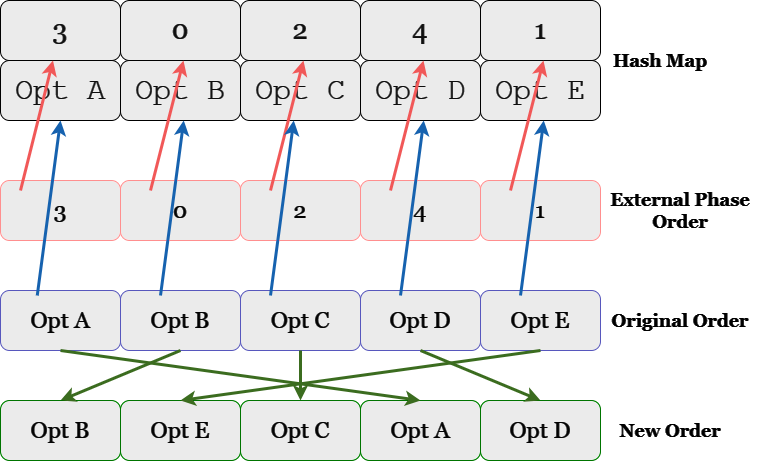

The diagram above was exported from draw.io. Its source (the exported page's mxGraphModel, read from the mxfile embedded in the PNG):
<mxGraphModel dx="1009" dy="550" grid="1" gridSize="10" guides="1" tooltips="1" connect="1" arrows="1" fold="1" page="1" pageScale="1" pageWidth="850" pageHeight="1100" background="#000000" math="0" shadow="0">
  <root>
    <mxCell id="0" />
    <mxCell id="1" parent="0" />
    <mxCell id="tRqA5FIJqz56UV0_KaKd-1" value="&lt;font color=&quot;#f2f2f2&quot; style=&quot;font-size: 30px;&quot; face=&quot;Courier New&quot;&gt;Opt A&lt;/font&gt;" style="rounded=1;whiteSpace=wrap;html=1;fillColor=#141414;strokeColor=#FFFFFF;strokeWidth=1;labelBackgroundColor=none;" vertex="1" parent="1">
      <mxGeometry x="60" y="140" width="120" height="60" as="geometry" />
    </mxCell>
    <mxCell id="tRqA5FIJqz56UV0_KaKd-2" value="&lt;font color=&quot;#f2f2f2&quot; style=&quot;font-size: 30px;&quot; face=&quot;Courier New&quot;&gt;Opt B&lt;/font&gt;" style="rounded=1;whiteSpace=wrap;html=1;fillColor=#141414;strokeColor=#FFFFFF;strokeWidth=1;labelBackgroundColor=none;" vertex="1" parent="1">
      <mxGeometry x="180" y="140" width="120" height="60" as="geometry" />
    </mxCell>
    <mxCell id="tRqA5FIJqz56UV0_KaKd-3" value="&lt;font color=&quot;#f2f2f2&quot; style=&quot;font-size: 30px;&quot; face=&quot;Courier New&quot;&gt;Opt C&lt;/font&gt;" style="rounded=1;whiteSpace=wrap;html=1;fillColor=#141414;strokeColor=#FFFFFF;strokeWidth=1;labelBackgroundColor=none;" vertex="1" parent="1">
      <mxGeometry x="300" y="140" width="120" height="60" as="geometry" />
    </mxCell>
    <mxCell id="tRqA5FIJqz56UV0_KaKd-4" value="&lt;font color=&quot;#f2f2f2&quot; style=&quot;font-size: 30px;&quot; face=&quot;Courier New&quot;&gt;Opt D&lt;/font&gt;" style="rounded=1;whiteSpace=wrap;html=1;fillColor=#141414;strokeColor=#FFFFFF;strokeWidth=1;labelBackgroundColor=none;" vertex="1" parent="1">
      <mxGeometry x="420" y="140" width="120" height="60" as="geometry" />
    </mxCell>
    <mxCell id="tRqA5FIJqz56UV0_KaKd-5" value="&lt;font color=&quot;#f2f2f2&quot; style=&quot;font-size: 30px;&quot; face=&quot;Courier New&quot;&gt;Opt E&lt;/font&gt;" style="rounded=1;whiteSpace=wrap;html=1;fillColor=#141414;strokeColor=#FFFFFF;strokeWidth=1;labelBackgroundColor=none;" vertex="1" parent="1">
      <mxGeometry x="540" y="140" width="120" height="60" as="geometry" />
    </mxCell>
    <mxCell id="tRqA5FIJqz56UV0_KaKd-6" value="&lt;font style=&quot;font-size: 27px;&quot;&gt;3&lt;/font&gt;" style="rounded=1;whiteSpace=wrap;html=1;fillColor=#141414;strokeColor=#FFFFFF;strokeWidth=1;fontFamily=Georgia;fontSize=27;fontColor=#F0F0F0;labelBackgroundColor=none;" vertex="1" parent="1">
      <mxGeometry x="60" y="80" width="120" height="60" as="geometry" />
    </mxCell>
    <mxCell id="tRqA5FIJqz56UV0_KaKd-7" value="0" style="rounded=1;whiteSpace=wrap;html=1;fillColor=#141414;strokeColor=#FFFFFF;strokeWidth=1;fontFamily=Georgia;fontSize=27;fontColor=#F0F0F0;labelBackgroundColor=none;" vertex="1" parent="1">
      <mxGeometry x="180" y="80" width="120" height="60" as="geometry" />
    </mxCell>
    <mxCell id="tRqA5FIJqz56UV0_KaKd-8" value="2" style="rounded=1;whiteSpace=wrap;html=1;fillColor=#141414;strokeColor=#FFFFFF;strokeWidth=1;fontFamily=Georgia;fontSize=27;fontColor=#F0F0F0;labelBackgroundColor=none;" vertex="1" parent="1">
      <mxGeometry x="300" y="80" width="120" height="60" as="geometry" />
    </mxCell>
    <mxCell id="tRqA5FIJqz56UV0_KaKd-9" value="4" style="rounded=1;whiteSpace=wrap;html=1;fillColor=#141414;strokeColor=#FFFFFF;strokeWidth=1;fontFamily=Georgia;fontSize=27;fontColor=#F0F0F0;labelBackgroundColor=none;" vertex="1" parent="1">
      <mxGeometry x="420" y="80" width="120" height="60" as="geometry" />
    </mxCell>
    <mxCell id="tRqA5FIJqz56UV0_KaKd-10" value="1" style="rounded=1;whiteSpace=wrap;html=1;fillColor=#141414;strokeColor=#FFFFFF;strokeWidth=1;fontFamily=Georgia;fontSize=27;fontColor=#F0F0F0;labelBackgroundColor=none;" vertex="1" parent="1">
      <mxGeometry x="540" y="80" width="120" height="60" as="geometry" />
    </mxCell>
    <mxCell id="tRqA5FIJqz56UV0_KaKd-12" value="&lt;font style=&quot;font-size: 23px;&quot; face=&quot;Georgia&quot; color=&quot;#fcfcfc&quot;&gt;3&lt;/font&gt;" style="rounded=1;whiteSpace=wrap;html=1;fillColor=#141414;strokeColor=#FF0505;strokeWidth=1;labelBackgroundColor=none;" vertex="1" parent="1">
      <mxGeometry x="60" y="260" width="120" height="60" as="geometry" />
    </mxCell>
    <mxCell id="tRqA5FIJqz56UV0_KaKd-17" value="&lt;font style=&quot;font-size: 23px;&quot; face=&quot;Georgia&quot; color=&quot;#fcfcfc&quot;&gt;0&lt;/font&gt;" style="rounded=1;whiteSpace=wrap;html=1;fillColor=#141414;strokeColor=#FF0505;strokeWidth=1;labelBackgroundColor=none;" vertex="1" parent="1">
      <mxGeometry x="180" y="260" width="120" height="60" as="geometry" />
    </mxCell>
    <mxCell id="tRqA5FIJqz56UV0_KaKd-18" value="&lt;font style=&quot;font-size: 23px;&quot; face=&quot;Georgia&quot; color=&quot;#fcfcfc&quot;&gt;2&lt;/font&gt;" style="rounded=1;whiteSpace=wrap;html=1;fillColor=#141414;strokeColor=#FF0505;strokeWidth=1;labelBackgroundColor=none;" vertex="1" parent="1">
      <mxGeometry x="300" y="260" width="120" height="60" as="geometry" />
    </mxCell>
    <mxCell id="tRqA5FIJqz56UV0_KaKd-19" value="&lt;font style=&quot;font-size: 23px;&quot; face=&quot;Georgia&quot; color=&quot;#fcfcfc&quot;&gt;4&lt;/font&gt;" style="rounded=1;whiteSpace=wrap;html=1;fillColor=#141414;strokeColor=#FF0505;strokeWidth=1;labelBackgroundColor=none;" vertex="1" parent="1">
      <mxGeometry x="420" y="260" width="120" height="60" as="geometry" />
    </mxCell>
    <mxCell id="tRqA5FIJqz56UV0_KaKd-20" value="&lt;font style=&quot;font-size: 23px;&quot; face=&quot;Georgia&quot; color=&quot;#fcfcfc&quot;&gt;1&lt;/font&gt;" style="rounded=1;whiteSpace=wrap;html=1;fillColor=#141414;strokeColor=#FF0505;strokeWidth=1;labelBackgroundColor=none;" vertex="1" parent="1">
      <mxGeometry x="540" y="260" width="120" height="60" as="geometry" />
    </mxCell>
    <mxCell id="tRqA5FIJqz56UV0_KaKd-21" value="&lt;font style=&quot;font-size: 23px;&quot; face=&quot;Georgia&quot; color=&quot;#fcfcfc&quot;&gt;Opt A&lt;/font&gt;" style="rounded=1;whiteSpace=wrap;html=1;fillColor=#141414;strokeColor=#9999FF;strokeWidth=1;labelBackgroundColor=none;" vertex="1" parent="1">
      <mxGeometry x="60" y="370" width="120" height="60" as="geometry" />
    </mxCell>
    <mxCell id="tRqA5FIJqz56UV0_KaKd-22" value="&lt;font style=&quot;font-size: 23px;&quot; face=&quot;Georgia&quot; color=&quot;#fcfcfc&quot;&gt;Opt B&lt;/font&gt;" style="rounded=1;whiteSpace=wrap;html=1;fillColor=#141414;strokeColor=#9999FF;strokeWidth=1;labelBackgroundColor=none;" vertex="1" parent="1">
      <mxGeometry x="180" y="370" width="120" height="60" as="geometry" />
    </mxCell>
    <mxCell id="tRqA5FIJqz56UV0_KaKd-23" value="&lt;font style=&quot;font-size: 23px;&quot; face=&quot;Georgia&quot; color=&quot;#fcfcfc&quot;&gt;Opt C&lt;/font&gt;" style="rounded=1;whiteSpace=wrap;html=1;fillColor=#141414;strokeColor=#9999FF;strokeWidth=1;labelBackgroundColor=none;" vertex="1" parent="1">
      <mxGeometry x="300" y="370" width="120" height="60" as="geometry" />
    </mxCell>
    <mxCell id="tRqA5FIJqz56UV0_KaKd-24" value="&lt;font style=&quot;font-size: 23px;&quot; face=&quot;Georgia&quot; color=&quot;#fcfcfc&quot;&gt;Opt D&lt;/font&gt;" style="rounded=1;whiteSpace=wrap;html=1;fillColor=#141414;strokeColor=#9999FF;strokeWidth=1;labelBackgroundColor=none;" vertex="1" parent="1">
      <mxGeometry x="420" y="370" width="120" height="60" as="geometry" />
    </mxCell>
    <mxCell id="tRqA5FIJqz56UV0_KaKd-25" value="&lt;font style=&quot;font-size: 23px;&quot; face=&quot;Georgia&quot; color=&quot;#fcfcfc&quot;&gt;Opt E&lt;/font&gt;" style="rounded=1;whiteSpace=wrap;html=1;fillColor=#141414;strokeColor=#9999FF;strokeWidth=1;labelBackgroundColor=none;" vertex="1" parent="1">
      <mxGeometry x="540" y="370" width="120" height="60" as="geometry" />
    </mxCell>
    <mxCell id="tRqA5FIJqz56UV0_KaKd-26" value="&lt;font style=&quot;font-size: 23px;&quot; face=&quot;Georgia&quot; color=&quot;#fcfcfc&quot;&gt;Opt B&lt;/font&gt;" style="rounded=1;whiteSpace=wrap;html=1;fillColor=#141414;strokeColor=#33FF33;strokeWidth=1;labelBackgroundColor=none;" vertex="1" parent="1">
      <mxGeometry x="60" y="480" width="120" height="60" as="geometry" />
    </mxCell>
    <mxCell id="tRqA5FIJqz56UV0_KaKd-27" value="&lt;font style=&quot;font-size: 23px;&quot; face=&quot;Georgia&quot; color=&quot;#fcfcfc&quot;&gt;Opt E&lt;/font&gt;" style="rounded=1;whiteSpace=wrap;html=1;fillColor=#141414;strokeColor=#33FF33;strokeWidth=1;labelBackgroundColor=none;" vertex="1" parent="1">
      <mxGeometry x="180" y="480" width="120" height="60" as="geometry" />
    </mxCell>
    <mxCell id="tRqA5FIJqz56UV0_KaKd-28" value="&lt;font style=&quot;font-size: 23px;&quot; face=&quot;Georgia&quot; color=&quot;#fcfcfc&quot;&gt;Opt C&lt;/font&gt;" style="rounded=1;whiteSpace=wrap;html=1;fillColor=#141414;strokeColor=#33FF33;strokeWidth=1;labelBackgroundColor=none;" vertex="1" parent="1">
      <mxGeometry x="300" y="480" width="120" height="60" as="geometry" />
    </mxCell>
    <mxCell id="tRqA5FIJqz56UV0_KaKd-29" value="&lt;font style=&quot;font-size: 23px;&quot; face=&quot;Georgia&quot; color=&quot;#fcfcfc&quot;&gt;Opt A&lt;/font&gt;" style="rounded=1;whiteSpace=wrap;html=1;fillColor=#141414;strokeColor=#33FF33;strokeWidth=1;labelBackgroundColor=none;" vertex="1" parent="1">
      <mxGeometry x="420" y="480" width="120" height="60" as="geometry" />
    </mxCell>
    <mxCell id="tRqA5FIJqz56UV0_KaKd-30" value="&lt;font style=&quot;font-size: 23px;&quot; face=&quot;Georgia&quot; color=&quot;#fcfcfc&quot;&gt;Opt D&lt;/font&gt;" style="rounded=1;whiteSpace=wrap;html=1;fillColor=#141414;strokeColor=#33FF33;strokeWidth=1;labelBackgroundColor=none;" vertex="1" parent="1">
      <mxGeometry x="540" y="480" width="120" height="60" as="geometry" />
    </mxCell>
    <mxCell id="tRqA5FIJqz56UV0_KaKd-31" value="" style="endArrow=classic;html=1;rounded=0;strokeColor=#FF6666;strokeWidth=3;" edge="1" parent="1" target="tRqA5FIJqz56UV0_KaKd-6">
      <mxGeometry width="50" height="50" relative="1" as="geometry">
        <mxPoint x="80" y="270" as="sourcePoint" />
        <mxPoint x="130" y="220" as="targetPoint" />
      </mxGeometry>
    </mxCell>
    <mxCell id="tRqA5FIJqz56UV0_KaKd-33" value="" style="endArrow=classic;html=1;rounded=0;strokeColor=#FF6666;strokeWidth=3;" edge="1" parent="1">
      <mxGeometry width="50" height="50" relative="1" as="geometry">
        <mxPoint x="210" y="270" as="sourcePoint" />
        <mxPoint x="243" y="140" as="targetPoint" />
      </mxGeometry>
    </mxCell>
    <mxCell id="tRqA5FIJqz56UV0_KaKd-34" value="" style="endArrow=classic;html=1;rounded=0;strokeColor=#FF6666;strokeWidth=3;" edge="1" parent="1">
      <mxGeometry width="50" height="50" relative="1" as="geometry">
        <mxPoint x="330" y="270" as="sourcePoint" />
        <mxPoint x="363" y="140" as="targetPoint" />
      </mxGeometry>
    </mxCell>
    <mxCell id="tRqA5FIJqz56UV0_KaKd-35" value="" style="endArrow=classic;html=1;rounded=0;strokeColor=#FF6666;strokeWidth=3;" edge="1" parent="1">
      <mxGeometry width="50" height="50" relative="1" as="geometry">
        <mxPoint x="450" y="270" as="sourcePoint" />
        <mxPoint x="483" y="140" as="targetPoint" />
      </mxGeometry>
    </mxCell>
    <mxCell id="tRqA5FIJqz56UV0_KaKd-36" value="" style="endArrow=classic;html=1;rounded=0;strokeColor=#FF6666;strokeWidth=3;" edge="1" parent="1">
      <mxGeometry width="50" height="50" relative="1" as="geometry">
        <mxPoint x="570" y="270" as="sourcePoint" />
        <mxPoint x="603" y="140" as="targetPoint" />
      </mxGeometry>
    </mxCell>
    <mxCell id="tRqA5FIJqz56UV0_KaKd-37" value="" style="endArrow=classic;html=1;rounded=0;strokeColor=#66B2FF;strokeWidth=3;entryX=0.5;entryY=1;entryDx=0;entryDy=0;" edge="1" parent="1" target="tRqA5FIJqz56UV0_KaKd-1">
      <mxGeometry width="50" height="50" relative="1" as="geometry">
        <mxPoint x="96.75" y="375" as="sourcePoint" />
        <mxPoint x="143.25" y="205" as="targetPoint" />
      </mxGeometry>
    </mxCell>
    <mxCell id="tRqA5FIJqz56UV0_KaKd-38" value="" style="endArrow=classic;html=1;rounded=0;strokeColor=#66B2FF;strokeWidth=3;entryX=0.5;entryY=1;entryDx=0;entryDy=0;" edge="1" parent="1">
      <mxGeometry width="50" height="50" relative="1" as="geometry">
        <mxPoint x="220" y="375" as="sourcePoint" />
        <mxPoint x="243.25" y="200" as="targetPoint" />
      </mxGeometry>
    </mxCell>
    <mxCell id="tRqA5FIJqz56UV0_KaKd-39" value="" style="endArrow=classic;html=1;rounded=0;strokeColor=#66B2FF;strokeWidth=3;entryX=0.5;entryY=1;entryDx=0;entryDy=0;" edge="1" parent="1">
      <mxGeometry width="50" height="50" relative="1" as="geometry">
        <mxPoint x="330" y="375" as="sourcePoint" />
        <mxPoint x="353.25" y="200" as="targetPoint" />
      </mxGeometry>
    </mxCell>
    <mxCell id="tRqA5FIJqz56UV0_KaKd-40" value="" style="endArrow=classic;html=1;rounded=0;strokeColor=#66B2FF;strokeWidth=3;entryX=0.5;entryY=1;entryDx=0;entryDy=0;" edge="1" parent="1">
      <mxGeometry width="50" height="50" relative="1" as="geometry">
        <mxPoint x="460" y="375" as="sourcePoint" />
        <mxPoint x="483.25" y="200" as="targetPoint" />
      </mxGeometry>
    </mxCell>
    <mxCell id="tRqA5FIJqz56UV0_KaKd-41" value="" style="endArrow=classic;html=1;rounded=0;strokeColor=#66B2FF;strokeWidth=3;entryX=0.5;entryY=1;entryDx=0;entryDy=0;" edge="1" parent="1">
      <mxGeometry width="50" height="50" relative="1" as="geometry">
        <mxPoint x="580" y="375" as="sourcePoint" />
        <mxPoint x="603.25" y="200" as="targetPoint" />
      </mxGeometry>
    </mxCell>
    <mxCell id="tRqA5FIJqz56UV0_KaKd-49" value="" style="endArrow=classic;html=1;rounded=0;strokeColor=#82b366;strokeWidth=3;fillColor=#d5e8d4;exitX=0.5;exitY=1;exitDx=0;exitDy=0;entryX=0.5;entryY=0;entryDx=0;entryDy=0;" edge="1" parent="1" source="tRqA5FIJqz56UV0_KaKd-21" target="tRqA5FIJqz56UV0_KaKd-29">
      <mxGeometry width="50" height="50" relative="1" as="geometry">
        <mxPoint x="710" y="435" as="sourcePoint" />
        <mxPoint x="770" y="590" as="targetPoint" />
      </mxGeometry>
    </mxCell>
    <mxCell id="tRqA5FIJqz56UV0_KaKd-50" value="" style="endArrow=classic;html=1;rounded=0;strokeColor=#82b366;strokeWidth=3;fillColor=#d5e8d4;exitX=0.5;exitY=1;exitDx=0;exitDy=0;entryX=0.5;entryY=0;entryDx=0;entryDy=0;" edge="1" parent="1" source="tRqA5FIJqz56UV0_KaKd-22" target="tRqA5FIJqz56UV0_KaKd-26">
      <mxGeometry width="50" height="50" relative="1" as="geometry">
        <mxPoint x="380" y="340" as="sourcePoint" />
        <mxPoint x="740" y="390" as="targetPoint" />
      </mxGeometry>
    </mxCell>
    <mxCell id="tRqA5FIJqz56UV0_KaKd-51" value="" style="endArrow=classic;html=1;rounded=0;strokeColor=#82b366;strokeWidth=3;fillColor=#d5e8d4;exitX=0.5;exitY=1;exitDx=0;exitDy=0;" edge="1" parent="1" source="tRqA5FIJqz56UV0_KaKd-23" target="tRqA5FIJqz56UV0_KaKd-28">
      <mxGeometry width="50" height="50" relative="1" as="geometry">
        <mxPoint x="370" y="350" as="sourcePoint" />
        <mxPoint x="730" y="400" as="targetPoint" />
      </mxGeometry>
    </mxCell>
    <mxCell id="tRqA5FIJqz56UV0_KaKd-52" value="" style="endArrow=classic;html=1;rounded=0;strokeColor=#82b366;strokeWidth=3;fillColor=#d5e8d4;exitX=0.5;exitY=1;exitDx=0;exitDy=0;entryX=0.5;entryY=0;entryDx=0;entryDy=0;" edge="1" parent="1" source="tRqA5FIJqz56UV0_KaKd-24" target="tRqA5FIJqz56UV0_KaKd-30">
      <mxGeometry width="50" height="50" relative="1" as="geometry">
        <mxPoint x="400" y="450" as="sourcePoint" />
        <mxPoint x="760" y="500" as="targetPoint" />
      </mxGeometry>
    </mxCell>
    <mxCell id="tRqA5FIJqz56UV0_KaKd-53" value="" style="endArrow=classic;html=1;rounded=0;strokeColor=#82b366;strokeWidth=3;fillColor=#d5e8d4;exitX=0.5;exitY=1;exitDx=0;exitDy=0;entryX=0.5;entryY=0;entryDx=0;entryDy=0;" edge="1" parent="1" source="tRqA5FIJqz56UV0_KaKd-25" target="tRqA5FIJqz56UV0_KaKd-27">
      <mxGeometry width="50" height="50" relative="1" as="geometry">
        <mxPoint x="160" y="470" as="sourcePoint" />
        <mxPoint x="520" y="520" as="targetPoint" />
      </mxGeometry>
    </mxCell>
    <mxCell id="tRqA5FIJqz56UV0_KaKd-54" value="&lt;h2&gt;&lt;font color=&quot;#ffffff&quot;&gt;Hash Map&lt;/font&gt;&lt;/h2&gt;" style="text;strokeColor=none;align=center;fillColor=none;html=1;verticalAlign=middle;whiteSpace=wrap;rounded=0;fontFamily=Georgia;" vertex="1" parent="1">
      <mxGeometry x="640" y="100" width="160" height="80" as="geometry" />
    </mxCell>
    <mxCell id="tRqA5FIJqz56UV0_KaKd-56" value="&lt;h2&gt;&lt;font color=&quot;#ffffff&quot;&gt;External Phase Order&lt;/font&gt;&lt;/h2&gt;" style="text;strokeColor=none;align=center;fillColor=none;html=1;verticalAlign=middle;whiteSpace=wrap;rounded=0;fontFamily=Georgia;" vertex="1" parent="1">
      <mxGeometry x="660" y="250" width="160" height="80" as="geometry" />
    </mxCell>
    <mxCell id="tRqA5FIJqz56UV0_KaKd-57" value="&lt;h2&gt;&lt;font color=&quot;#ffffff&quot;&gt;Original Order&lt;/font&gt;&lt;/h2&gt;" style="text;strokeColor=none;align=center;fillColor=none;html=1;verticalAlign=middle;whiteSpace=wrap;rounded=0;fontFamily=Georgia;" vertex="1" parent="1">
      <mxGeometry x="660" y="360" width="160" height="80" as="geometry" />
    </mxCell>
    <mxCell id="tRqA5FIJqz56UV0_KaKd-58" value="&lt;h2&gt;&lt;font color=&quot;#ffffff&quot;&gt;New Order&lt;/font&gt;&lt;/h2&gt;" style="text;strokeColor=none;align=center;fillColor=none;html=1;verticalAlign=middle;whiteSpace=wrap;rounded=0;fontFamily=Georgia;" vertex="1" parent="1">
      <mxGeometry x="650" y="470" width="160" height="80" as="geometry" />
    </mxCell>
  </root>
</mxGraphModel>